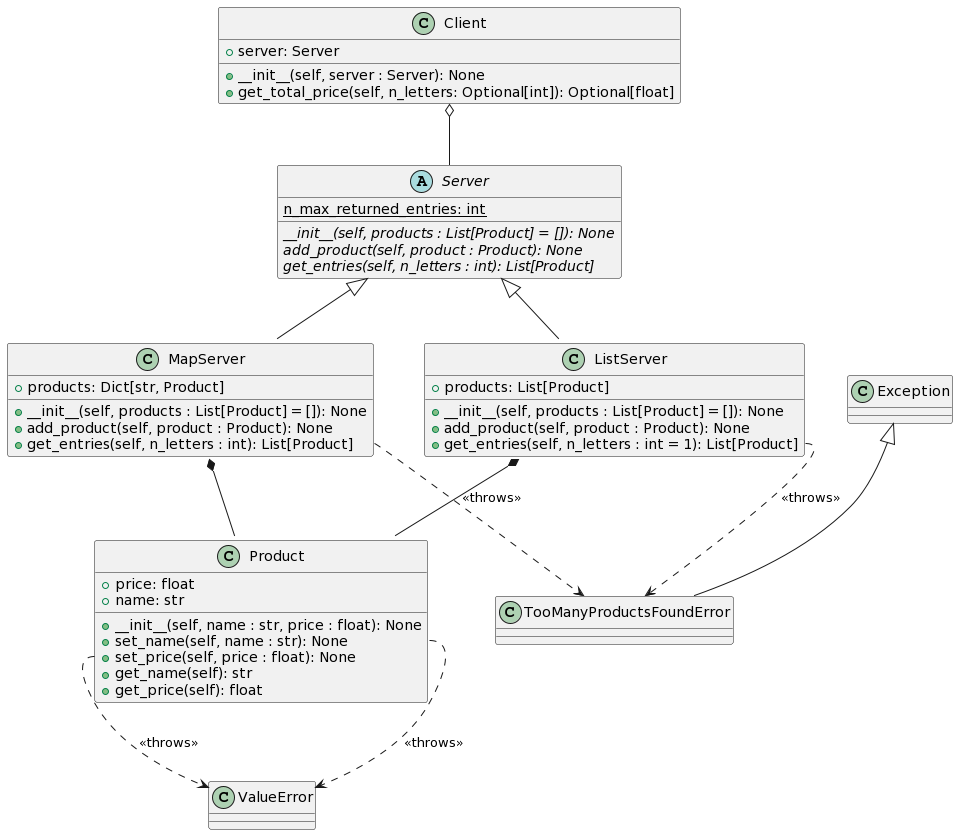

The diagram above was rendered by PlantUML. Its source (embedded in the PNG):
@startuml
class Product {
+ price: float
+ name: str

+ __init__(self, name : str, price : float): None
+ set_name(self, name : str): None 
+ set_price(self, price : float): None
+ get_name(self): str
+ get_price(self): float
}

abstract class Server {
{static} n_max_returned_entries: int
{abstract} __init__(self, products : List[Product] = []): None
{abstract} add_product(self, product : Product): None
{abstract} get_entries(self, n_letters : int): List[Product]
}

class ListServer {

+ products: List[Product]

+ __init__(self, products : List[Product] = []): None
+ add_product(self, product : Product): None
+ get_entries(self, n_letters : int = 1): List[Product]
}

class MapServer {
+ products: Dict[str, Product]

+ __init__(self, products : List[Product] = []): None
+ add_product(self, product : Product): None
+ get_entries(self, n_letters : int): List[Product]
}

class Client {
+ server: Server

+ __init__(self, server : Server): None
+ get_total_price(self, n_letters: Optional[int]): Optional[float]
}

class TooManyProductsFoundError {

}

class Exception {

}

Server <|-- ListServer
Server <|-- MapServer
Exception <|-- TooManyProductsFoundError
Client o-- Server
ListServer *-- Product
MapServer *-- Product
Product::set_price ..> ValueError : <<throws>>
Product::set_name ..> ValueError: <<throws>>
MapServer::get_entries ..> TooManyProductsFoundError: <<throws>>
ListServer::get_entries ..> TooManyProductsFoundError: <<throws>>
@enduml